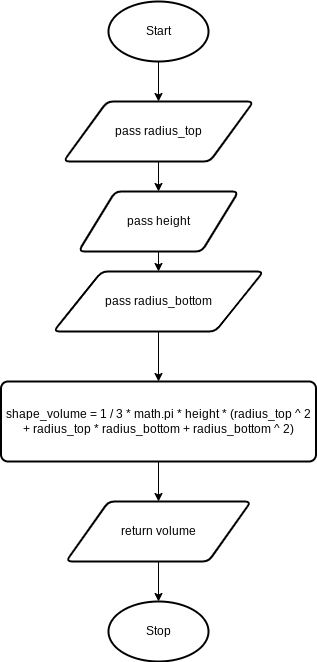

The diagram above was exported from draw.io. Its source (the exported page's mxGraphModel, read from the mxfile embedded in the PNG):
<mxGraphModel dx="354" dy="1630" grid="1" gridSize="10" guides="1" tooltips="1" connect="1" arrows="1" fold="1" page="1" pageScale="1" pageWidth="827" pageHeight="1169" math="0" shadow="0">
  <root>
    <mxCell id="0" />
    <mxCell id="1" parent="0" />
    <mxCell id="70" style="edgeStyle=none;html=1;exitX=0.5;exitY=1;exitDx=0;exitDy=0;exitPerimeter=0;entryX=0.5;entryY=0;entryDx=0;entryDy=0;" edge="1" parent="1" source="2" target="69">
      <mxGeometry relative="1" as="geometry" />
    </mxCell>
    <mxCell id="2" value="Start" style="strokeWidth=2;html=1;shape=mxgraph.flowchart.start_1;whiteSpace=wrap;" parent="1" vertex="1">
      <mxGeometry x="180" width="100" height="60" as="geometry" />
    </mxCell>
    <mxCell id="8" value="Stop" style="strokeWidth=2;html=1;shape=mxgraph.flowchart.start_1;whiteSpace=wrap;" parent="1" vertex="1">
      <mxGeometry x="180" y="600" width="100" height="60" as="geometry" />
    </mxCell>
    <mxCell id="67" style="edgeStyle=none;html=1;exitX=0.5;exitY=1;exitDx=0;exitDy=0;entryX=0.5;entryY=0;entryDx=0;entryDy=0;" parent="1" source="64" target="66" edge="1">
      <mxGeometry relative="1" as="geometry" />
    </mxCell>
    <mxCell id="64" value="shape_volume = 1 / 3 * math.pi * height * (radius_top ^ 2 + radius_top * radius_bottom + radius_bottom ^ 2)" style="rounded=1;whiteSpace=wrap;html=1;absoluteArcSize=1;arcSize=14;strokeWidth=2;" parent="1" vertex="1">
      <mxGeometry x="72.5" y="380" width="315" height="80" as="geometry" />
    </mxCell>
    <mxCell id="68" style="edgeStyle=none;html=1;exitX=0.5;exitY=1;exitDx=0;exitDy=0;entryX=0.5;entryY=0;entryDx=0;entryDy=0;entryPerimeter=0;" parent="1" source="66" target="8" edge="1">
      <mxGeometry relative="1" as="geometry" />
    </mxCell>
    <mxCell id="66" value="return volume" style="shape=parallelogram;html=1;strokeWidth=2;perimeter=parallelogramPerimeter;whiteSpace=wrap;rounded=1;arcSize=12;size=0.23;" parent="1" vertex="1">
      <mxGeometry x="137.5" y="500" width="185" height="60" as="geometry" />
    </mxCell>
    <mxCell id="72" style="edgeStyle=none;html=1;exitX=0.5;exitY=1;exitDx=0;exitDy=0;entryX=0.5;entryY=0;entryDx=0;entryDy=0;" edge="1" parent="1" source="69" target="71">
      <mxGeometry relative="1" as="geometry" />
    </mxCell>
    <mxCell id="69" value="pass radius_top" style="shape=parallelogram;html=1;strokeWidth=2;perimeter=parallelogramPerimeter;whiteSpace=wrap;rounded=1;arcSize=12;size=0.23;" vertex="1" parent="1">
      <mxGeometry x="135" y="100" width="190" height="60" as="geometry" />
    </mxCell>
    <mxCell id="74" style="edgeStyle=none;html=1;exitX=0.5;exitY=1;exitDx=0;exitDy=0;entryX=0.5;entryY=0;entryDx=0;entryDy=0;" edge="1" parent="1" source="71" target="73">
      <mxGeometry relative="1" as="geometry" />
    </mxCell>
    <mxCell id="71" value="pass height" style="shape=parallelogram;html=1;strokeWidth=2;perimeter=parallelogramPerimeter;whiteSpace=wrap;rounded=1;arcSize=12;size=0.23;" vertex="1" parent="1">
      <mxGeometry x="150" y="190" width="160" height="60" as="geometry" />
    </mxCell>
    <mxCell id="75" style="edgeStyle=none;html=1;exitX=0.5;exitY=1;exitDx=0;exitDy=0;entryX=0.5;entryY=0;entryDx=0;entryDy=0;" edge="1" parent="1" source="73" target="64">
      <mxGeometry relative="1" as="geometry" />
    </mxCell>
    <mxCell id="73" value="pass radius_bottom" style="shape=parallelogram;html=1;strokeWidth=2;perimeter=parallelogramPerimeter;whiteSpace=wrap;rounded=1;arcSize=12;size=0.23;" vertex="1" parent="1">
      <mxGeometry x="125" y="270" width="210" height="60" as="geometry" />
    </mxCell>
  </root>
</mxGraphModel>